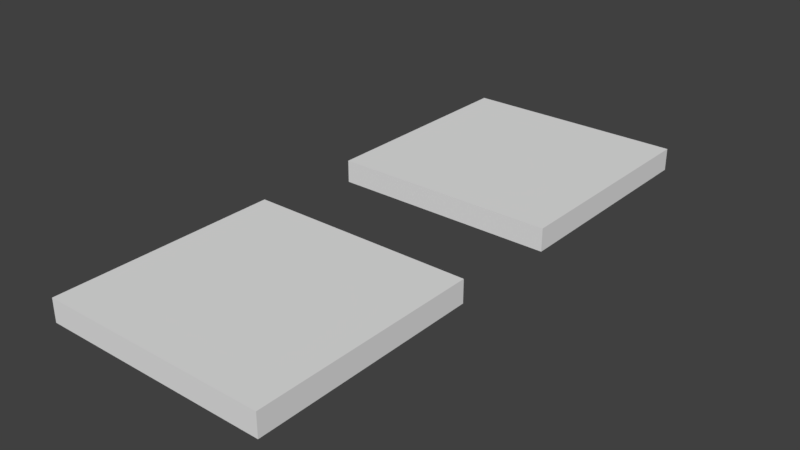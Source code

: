 # Source: tiles.blend  (saved by Blender 2.78.0; exported with 4.5.12 LTS)
import bpy
from mathutils import Matrix  # noqa: F401  (used for matrix-valued properties, if any)

bpy.ops.wm.read_factory_settings(use_empty=True)
scene = bpy.context.scene
scene.name = 'Scene'

# ---- collections
col_collection_1 = bpy.data.collections.new('Collection 1'); scene.collection.children.link(col_collection_1)

# ---- materials (node trees are filled in below, after node groups)
mat_material_002 = bpy.data.materials.new('Material.002')
mat_material_002.alpha_threshold = 0.0
mat_material_002.use_transparent_shadow = False
mat_material_002.roughness = 0.5
mat_material_002.specular_intensity = 0.09375
mat_material_001 = bpy.data.materials.new('Material.001')
mat_material_001.alpha_threshold = 0.0
mat_material_001.use_transparent_shadow = False
mat_material_001.roughness = 0.5
mat_material_001.specular_intensity = 0.1406

# ---- material node trees

# ---- world
world_world = bpy.data.worlds.new('World'); scene.world = world_world
world_world.color = (0.05088, 0.05088, 0.05088)
world_world.use_sun_shadow = False
world_world.sun_shadow_jitter_overblur = 0.0
world_world.cycles.sampling_method = 'MANUAL'

# ---- meshes
me_cube_002 = bpy.data.meshes.new('Cube.002')
me_cube_002.from_pydata([(-1.0, -1.0, -0.1005), (-1.0, -1.0, 0.1005), (-1.0, 1.0, -0.1005), (-1.0, 1.0, 0.1005), (1.0, -1.0, -0.1005), (1.0, -1.0, 0.1005), (1.0, 1.0, -0.1005), (1.0, 1.0, 0.1005)], [], [(0, 1, 3, 2), (2, 3, 7, 6), (6, 7, 5, 4), (4, 5, 1, 0), (2, 6, 4, 0), (7, 3, 1, 5)])
_uv = me_cube_002.uv_layers.new(name='UVMap')
_uv.uv.foreach_set('vector', [0.003896, -0.09874, 0.003896, 0.001703, -0.996, 0.001701, -0.996, -0.09874, -0.996, -0.09874, -0.996, 0.001701, -1.996, 0.001698, -1.996, -0.09874, 2.004, -0.09874, 2.004, 0.001704, 1.004, 0.001704, 1.004, -0.09874, 1.004, -0.09874, 1.004, 0.001704, 0.003896, 0.001703, 0.003896, -0.09874, 0.003896, -1.099, 1.004, -1.099, 1.004, -0.09874, 0.003896, -0.09874, 1.004, 1.002, 0.003895, 1.002, 0.003896, 0.001703, 1.004, 0.001704])
me_cube_002.materials.append(mat_material_002)
me_cube_002.use_remesh_preserve_volume = False
me_cube_002.use_remesh_preserve_attributes = False
me_cube_002.use_mirror_vertex_groups = False
me_cube_002.update()
me_cube_001 = bpy.data.meshes.new('Cube.001')
me_cube_001.from_pydata([(-1.0, -1.0, -0.1005), (-1.0, -1.0, 0.1005), (-1.0, 1.0, -0.1005), (-1.0, 1.0, 0.1005), (1.0, -1.0, -0.1005), (1.0, -1.0, 0.1005), (1.0, 1.0, -0.1005), (1.0, 1.0, 0.1005)], [], [(0, 1, 3, 2), (2, 3, 7, 6), (6, 7, 5, 4), (4, 5, 1, 0), (2, 6, 4, 0), (7, 3, 1, 5)])
_uv = me_cube_001.uv_layers.new(name='UVMap')
_uv.uv.foreach_set('vector', [0.005893, -0.09726, 0.005893, 0.00244, -0.9865, 0.002438, -0.9865, -0.09726, -0.9865, -0.09726, -0.9865, 0.002438, -1.979, 0.002435, -1.979, -0.09726, 1.991, -0.09726, 1.991, 0.00244, 0.9983, 0.00244, 0.9983, -0.09726, 0.9983, -0.09726, 0.9983, 0.00244, 0.005893, 0.00244, 0.005893, -0.09726, 0.005894, -1.09, 0.9983, -1.09, 0.9983, -0.09726, 0.005893, -0.09726, 0.9983, 0.9949, 0.005893, 0.9949, 0.005893, 0.00244, 0.9983, 0.00244])
me_cube_001.materials.append(mat_material_001)
me_cube_001.use_remesh_preserve_volume = False
me_cube_001.use_remesh_preserve_attributes = False
me_cube_001.use_mirror_vertex_groups = False
me_cube_001.update()

# ---- objects
ob_light_tile = bpy.data.objects.new('Light_tile', me_cube_002)
ob_dark_tile = bpy.data.objects.new('Dark_tile', me_cube_001)

# ---- transforms, parenting, visibility, modifiers, constraints
ob_light_tile.location = (0.0, 1.006, 0.0)
ob_light_tile.lineart.crease_threshold = 0.0
ob_dark_tile.location = (0.0, -1.996, 0.0)
ob_dark_tile.lineart.crease_threshold = 0.0

# ---- collection membership
col_collection_1.objects.link(ob_light_tile)
col_collection_1.objects.link(ob_dark_tile)

# ---- scene / render settings (as saved in the file)
scene.frame_start = 1; scene.frame_end = 250; scene.frame_set(1)
scene.render.engine = 'BLENDER_EEVEE_NEXT'
scene.render.resolution_percentage = 50
scene.render.dither_intensity = 0.0
scene.cycles.use_denoising = False
scene.cycles.samples = 128
scene.cycles.sampling_pattern = 'TABULATED_SOBOL'
scene.cycles.light_sampling_threshold = 0.0
scene.cycles.use_adaptive_sampling = False
scene.cycles.use_light_tree = False
scene.cycles.blur_glossy = 0.0
scene.cycles.sample_clamp_indirect = 0.0
scene.view_settings.view_transform = 'Standard'
bpy.context.view_layer.update()

# ---- added for rendering (the .blend has no active camera and no usable light): camera, sun
cam_auto = bpy.data.cameras.new('AutoCamera')
cam_auto.lens = 50.0
cam_auto.sensor_width = 36.0
cam_auto.clip_end = 1000.0
ob_auto_camera = bpy.data.objects.new('AutoCamera', cam_auto)
scene.collection.objects.link(ob_auto_camera)
ob_auto_camera.location = (4.98734, -6.47971, 3.98987)
ob_auto_camera.rotation_euler = (1.09748, -7.21219e-08, 0.694738)
scene.camera = ob_auto_camera
light_auto_sun = bpy.data.lights.new('AutoSun', 'SUN')
light_auto_sun.energy = 3.0
light_auto_sun.angle = 0.0523599
ob_auto_sun = bpy.data.objects.new('AutoSun', light_auto_sun)
scene.collection.objects.link(ob_auto_sun)
ob_auto_sun.rotation_euler = (0.872665, 0.174533, 0.523599)
bpy.context.view_layer.update()
